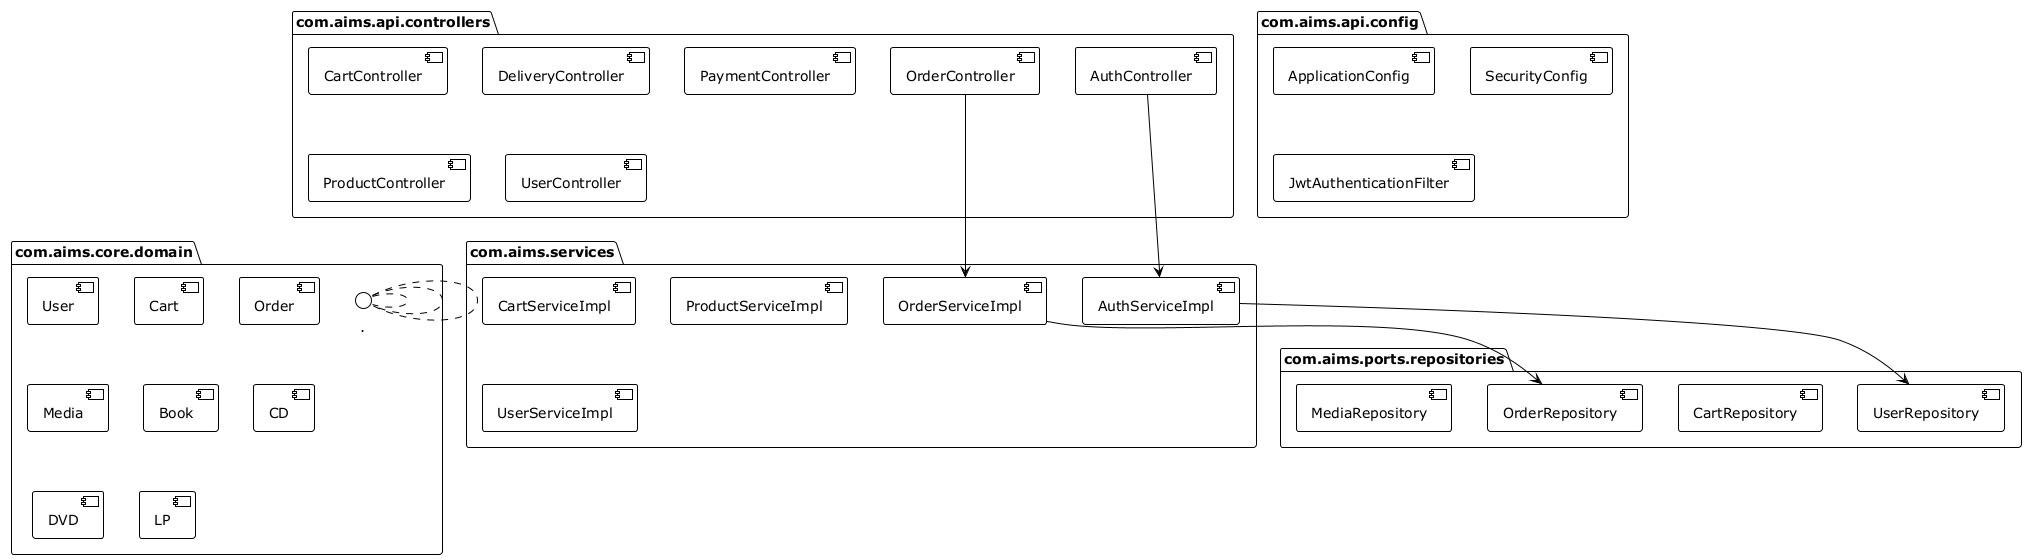

The diagram above was rendered by PlantUML. Its source (embedded in the PNG):
@startuml
!theme plain
top to bottom direction

' Here we're just illustrating packages (or main modules) for a simpler overview.
package "com.aims.api.controllers" {
  [AuthController]
  [CartController]
  [DeliveryController]
  [OrderController]
  [PaymentController]
  [ProductController]
  [UserController]
}

package "com.aims.api.config" {
  [ApplicationConfig]
  [SecurityConfig]
  [JwtAuthenticationFilter]
}

package "com.aims.core.domain" {
  [User]
  [Cart]
  [Order]
  [Media]
  [Book]
  [CD]
  [DVD]
  [LP]
  ...
}

package "com.aims.ports.repositories" {
  [UserRepository]
  [CartRepository]
  [OrderRepository]
  [MediaRepository]
  ...
}

package "com.aims.services" {
  [AuthServiceImpl]
  [CartServiceImpl]
  [OrderServiceImpl]
  [ProductServiceImpl]
  [UserServiceImpl]
  ...
}

' Just a few example arrows to show layer coupling:
[AuthController] --> [AuthServiceImpl]
[AuthServiceImpl] --> [UserRepository]
[OrderController] --> [OrderServiceImpl]
[OrderServiceImpl] --> [OrderRepository]

@enduml